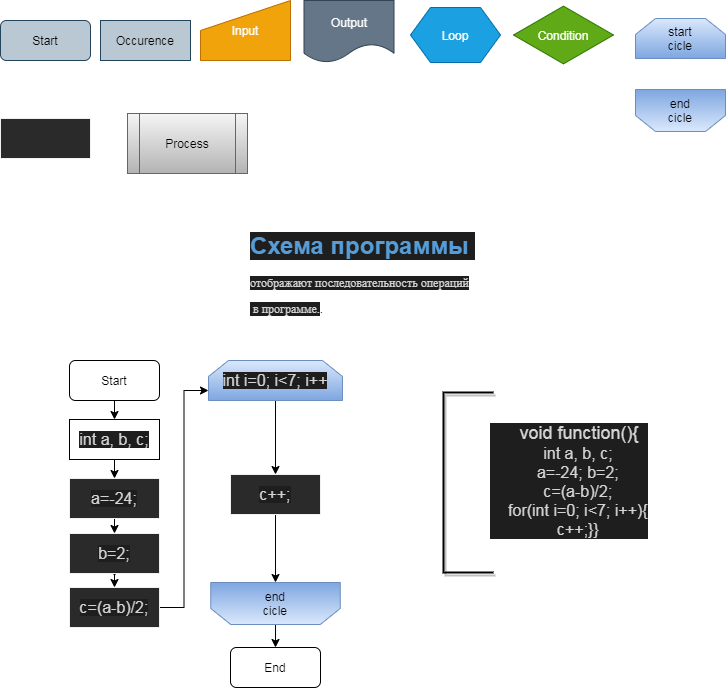

The diagram above was exported from draw.io. Its source (the exported page's mxGraphModel, read from the mxfile embedded in the PNG):
<mxGraphModel dx="926" dy="627" grid="0" gridSize="10" guides="1" tooltips="1" connect="1" arrows="1" fold="1" page="1" pageScale="1" pageWidth="827" pageHeight="1169" background="none" math="0" shadow="1">
  <root>
    <mxCell id="0" />
    <mxCell id="1" parent="0" />
    <mxCell id="IZbxht_VJX_FZ4038vk9-15" value="Start" style="rounded=1;whiteSpace=wrap;html=1;fillColor=#bac8d3;strokeColor=#23445d;" parent="1" vertex="1">
      <mxGeometry x="20" y="40" width="90" height="40" as="geometry" />
    </mxCell>
    <mxCell id="IZbxht_VJX_FZ4038vk9-16" value="Occurence" style="rounded=0;whiteSpace=wrap;html=1;fillColor=#bac8d3;strokeColor=#23445d;" parent="1" vertex="1">
      <mxGeometry x="120" y="40" width="90" height="40" as="geometry" />
    </mxCell>
    <mxCell id="IZbxht_VJX_FZ4038vk9-17" value="Input" style="shape=manualInput;whiteSpace=wrap;html=1;fillColor=#f0a30a;strokeColor=#BD7000;fontColor=#ffffff;" parent="1" vertex="1">
      <mxGeometry x="220" y="20" width="90" height="60" as="geometry" />
    </mxCell>
    <mxCell id="IZbxht_VJX_FZ4038vk9-18" value="Output" style="shape=document;whiteSpace=wrap;html=1;boundedLbl=1;fillColor=#647687;strokeColor=#314354;fontColor=#ffffff;" parent="1" vertex="1">
      <mxGeometry x="323.5" y="20" width="90" height="62" as="geometry" />
    </mxCell>
    <mxCell id="IZbxht_VJX_FZ4038vk9-19" value="Loop" style="shape=hexagon;perimeter=hexagonPerimeter2;whiteSpace=wrap;html=1;fixedSize=1;fillColor=#1ba1e2;strokeColor=#006EAF;fontColor=#ffffff;" parent="1" vertex="1">
      <mxGeometry x="430" y="27" width="90" height="55" as="geometry" />
    </mxCell>
    <mxCell id="IZbxht_VJX_FZ4038vk9-20" value="Condition" style="html=1;whiteSpace=wrap;aspect=fixed;shape=isoRectangle;fillColor=#60a917;strokeColor=#2D7600;fontColor=#ffffff;" parent="1" vertex="1">
      <mxGeometry x="533" y="24.5" width="100" height="60" as="geometry" />
    </mxCell>
    <mxCell id="15aZGHk28u55wJK1pC_H-1" value="&lt;h1&gt;&lt;div style=&quot;color: #d4d4d4 ; background-color: #1e1e1e&quot;&gt;&lt;span style=&quot;color: rgb(86 , 156 , 214)&quot;&gt;Схема&amp;nbsp;программы&amp;nbsp;&lt;/span&gt;&lt;/div&gt;&lt;/h1&gt;&lt;p&gt;&lt;span style=&quot;background-color: rgb(30 , 30 , 30) ; color: rgb(212 , 212 , 212) ; font-family: &amp;#34;&amp;#34;&quot;&gt;отображают&amp;nbsp;последовательность&amp;nbsp;операций&lt;/span&gt;&lt;/p&gt;&lt;p&gt;&lt;span style=&quot;background-color: rgb(30 , 30 , 30) ; color: rgb(212 , 212 , 212) ; font-family: &amp;#34;&amp;#34;&quot;&gt;&amp;nbsp;в&amp;nbsp;программе.&lt;/span&gt;.&lt;/p&gt;" style="text;html=1;strokeColor=none;fillColor=none;spacing=5;spacingTop=-20;whiteSpace=wrap;overflow=hidden;rounded=0;" parent="1" vertex="1">
      <mxGeometry x="265" y="246" width="260" height="120" as="geometry" />
    </mxCell>
    <mxCell id="15aZGHk28u55wJK1pC_H-3" value="&lt;div style=&quot;color: #d4d4d4 ; background-color: #1e1e1e&quot;&gt;&lt;div&gt;&lt;font style=&quot;font-size: 18px&quot;&gt;&amp;nbsp; &amp;nbsp; void&amp;nbsp;function(){&lt;/font&gt;&lt;/div&gt;&lt;div&gt;&lt;font size=&quot;3&quot;&gt;&amp;nbsp;&amp;nbsp;&amp;nbsp;&amp;nbsp;int&amp;nbsp;a,&amp;nbsp;b,&amp;nbsp;с;&lt;/font&gt;&lt;/div&gt;&lt;div&gt;&lt;font size=&quot;3&quot;&gt;&amp;nbsp;&amp;nbsp;&amp;nbsp;&amp;nbsp;a=-24;&amp;nbsp;b=2;&lt;/font&gt;&lt;/div&gt;&lt;div&gt;&lt;font size=&quot;3&quot;&gt;&amp;nbsp;&amp;nbsp;&amp;nbsp;&amp;nbsp;с=(a-b)/2;&lt;/font&gt;&lt;/div&gt;&lt;div&gt;&lt;font size=&quot;3&quot;&gt;&amp;nbsp;&amp;nbsp;&amp;nbsp;&amp;nbsp;for(int&amp;nbsp;i=0;&amp;nbsp;i&amp;lt;7;&amp;nbsp;i++){&lt;/font&gt;&lt;/div&gt;&lt;div&gt;&lt;font size=&quot;3&quot;&gt;&amp;nbsp;&amp;nbsp;&amp;nbsp;&amp;nbsp;c++;}}&lt;/font&gt;&lt;/div&gt;&lt;/div&gt;" style="text;html=1;strokeColor=none;fillColor=none;align=center;verticalAlign=middle;whiteSpace=wrap;rounded=0;" parent="1" vertex="1">
      <mxGeometry x="474" y="425" width="230" height="150" as="geometry" />
    </mxCell>
    <mxCell id="9D-fWb7JK3Z9S0hrLpNN-7" style="edgeStyle=orthogonalEdgeStyle;rounded=0;orthogonalLoop=1;jettySize=auto;html=1;exitX=0.5;exitY=1;exitDx=0;exitDy=0;entryX=0.5;entryY=0;entryDx=0;entryDy=0;" edge="1" parent="1" source="15aZGHk28u55wJK1pC_H-4" target="15aZGHk28u55wJK1pC_H-5">
      <mxGeometry relative="1" as="geometry" />
    </mxCell>
    <mxCell id="15aZGHk28u55wJK1pC_H-4" value="Start" style="rounded=1;whiteSpace=wrap;html=1;shadow=1;glass=0;sketch=0;" parent="1" vertex="1">
      <mxGeometry x="89" y="380" width="90" height="40" as="geometry" />
    </mxCell>
    <mxCell id="9D-fWb7JK3Z9S0hrLpNN-8" style="edgeStyle=orthogonalEdgeStyle;rounded=0;orthogonalLoop=1;jettySize=auto;html=1;exitX=0.5;exitY=1;exitDx=0;exitDy=0;entryX=0.5;entryY=0;entryDx=0;entryDy=0;" edge="1" parent="1" source="15aZGHk28u55wJK1pC_H-5" target="9D-fWb7JK3Z9S0hrLpNN-3">
      <mxGeometry relative="1" as="geometry" />
    </mxCell>
    <mxCell id="15aZGHk28u55wJK1pC_H-5" value="&lt;span style=&quot;color: rgb(212 , 212 , 212) ; font-size: medium ; background-color: rgb(30 , 30 , 30)&quot;&gt;int&amp;nbsp;a,&amp;nbsp;b,&amp;nbsp;с;&lt;/span&gt;" style="rounded=0;whiteSpace=wrap;html=1;glass=0;" parent="1" vertex="1">
      <mxGeometry x="89" y="439" width="90" height="40" as="geometry" />
    </mxCell>
    <mxCell id="9D-fWb7JK3Z9S0hrLpNN-9" style="edgeStyle=orthogonalEdgeStyle;rounded=0;orthogonalLoop=1;jettySize=auto;html=1;exitX=0.5;exitY=1;exitDx=0;exitDy=0;entryX=0.5;entryY=0;entryDx=0;entryDy=0;" edge="1" parent="1" source="9D-fWb7JK3Z9S0hrLpNN-3" target="9D-fWb7JK3Z9S0hrLpNN-6">
      <mxGeometry relative="1" as="geometry" />
    </mxCell>
    <mxCell id="9D-fWb7JK3Z9S0hrLpNN-3" value="&lt;span style=&quot;color: rgb(212 , 212 , 212) ; font-size: medium ; background-color: rgb(30 , 30 , 30)&quot;&gt;a=-24;&lt;/span&gt;" style="rounded=0;whiteSpace=wrap;html=1;shadow=1;glass=0;sketch=0;strokeColor=#f0f0f0;fillColor=#2a2a2a;imageHeight=23;" vertex="1" parent="1">
      <mxGeometry x="89" y="498" width="90" height="40" as="geometry" />
    </mxCell>
    <mxCell id="9D-fWb7JK3Z9S0hrLpNN-4" value="" style="rounded=0;whiteSpace=wrap;html=1;shadow=1;glass=0;sketch=0;strokeColor=#f0f0f0;fillColor=#2a2a2a;imageHeight=23;" vertex="1" parent="1">
      <mxGeometry x="20" y="138" width="90" height="40" as="geometry" />
    </mxCell>
    <mxCell id="9D-fWb7JK3Z9S0hrLpNN-16" style="edgeStyle=orthogonalEdgeStyle;rounded=0;orthogonalLoop=1;jettySize=auto;html=1;exitX=1;exitY=0.5;exitDx=0;exitDy=0;entryX=0;entryY=0.75;entryDx=0;entryDy=0;" edge="1" parent="1" source="9D-fWb7JK3Z9S0hrLpNN-5" target="9D-fWb7JK3Z9S0hrLpNN-15">
      <mxGeometry relative="1" as="geometry" />
    </mxCell>
    <mxCell id="9D-fWb7JK3Z9S0hrLpNN-5" value="&lt;span style=&quot;color: rgb(212 , 212 , 212) ; font-size: medium ; background-color: rgb(30 , 30 , 30)&quot;&gt;с=(a-b)/2;&lt;/span&gt;" style="rounded=0;whiteSpace=wrap;html=1;shadow=1;glass=0;sketch=0;strokeColor=#f0f0f0;fillColor=#2a2a2a;imageHeight=23;" vertex="1" parent="1">
      <mxGeometry x="89" y="607" width="90" height="40" as="geometry" />
    </mxCell>
    <mxCell id="9D-fWb7JK3Z9S0hrLpNN-10" style="edgeStyle=orthogonalEdgeStyle;rounded=0;orthogonalLoop=1;jettySize=auto;html=1;exitX=0.5;exitY=1;exitDx=0;exitDy=0;" edge="1" parent="1" source="9D-fWb7JK3Z9S0hrLpNN-6">
      <mxGeometry relative="1" as="geometry">
        <mxPoint x="134" y="596" as="targetPoint" />
      </mxGeometry>
    </mxCell>
    <mxCell id="9D-fWb7JK3Z9S0hrLpNN-12" style="edgeStyle=orthogonalEdgeStyle;rounded=0;orthogonalLoop=1;jettySize=auto;html=1;exitX=0.5;exitY=1;exitDx=0;exitDy=0;entryX=0.5;entryY=0;entryDx=0;entryDy=0;" edge="1" parent="1" source="9D-fWb7JK3Z9S0hrLpNN-6" target="9D-fWb7JK3Z9S0hrLpNN-5">
      <mxGeometry relative="1" as="geometry" />
    </mxCell>
    <mxCell id="9D-fWb7JK3Z9S0hrLpNN-6" value="&lt;span style=&quot;color: rgb(212 , 212 , 212) ; font-size: medium ; background-color: rgb(30 , 30 , 30)&quot;&gt;b=2;&lt;/span&gt;" style="rounded=0;whiteSpace=wrap;html=1;shadow=1;glass=0;sketch=0;strokeColor=#f0f0f0;fillColor=#2a2a2a;imageHeight=23;" vertex="1" parent="1">
      <mxGeometry x="89" y="553" width="90" height="40" as="geometry" />
    </mxCell>
    <mxCell id="9D-fWb7JK3Z9S0hrLpNN-13" value="start&lt;br&gt;cicle" style="shape=loopLimit;whiteSpace=wrap;html=1;rounded=0;shadow=1;glass=0;sketch=0;strokeColor=#6c8ebf;fillColor=#dae8fc;gradientColor=#7ea6e0;" vertex="1" parent="1">
      <mxGeometry x="655" y="38" width="90" height="40" as="geometry" />
    </mxCell>
    <mxCell id="9D-fWb7JK3Z9S0hrLpNN-14" value="end&lt;br&gt;cicle" style="shape=loopLimit;whiteSpace=wrap;html=1;rounded=0;shadow=1;glass=0;sketch=0;strokeColor=#6c8ebf;fillColor=#dae8fc;gradientColor=#7ea6e0;direction=west;" vertex="1" parent="1">
      <mxGeometry x="655" y="109" width="90" height="42" as="geometry" />
    </mxCell>
    <mxCell id="9D-fWb7JK3Z9S0hrLpNN-22" style="edgeStyle=orthogonalEdgeStyle;rounded=0;orthogonalLoop=1;jettySize=auto;html=1;exitX=0.5;exitY=1;exitDx=0;exitDy=0;entryX=0.5;entryY=0;entryDx=0;entryDy=0;" edge="1" parent="1" source="9D-fWb7JK3Z9S0hrLpNN-15" target="9D-fWb7JK3Z9S0hrLpNN-17">
      <mxGeometry relative="1" as="geometry" />
    </mxCell>
    <mxCell id="9D-fWb7JK3Z9S0hrLpNN-15" value="&lt;span style=&quot;color: rgb(212 , 212 , 212) ; font-size: medium ; background-color: rgb(30 , 30 , 30)&quot;&gt;int&amp;nbsp;i=0;&amp;nbsp;i&amp;lt;7;&amp;nbsp;i++&lt;/span&gt;" style="shape=loopLimit;whiteSpace=wrap;html=1;rounded=0;shadow=1;glass=0;sketch=0;strokeColor=#6c8ebf;fillColor=#dae8fc;gradientColor=#7ea6e0;" vertex="1" parent="1">
      <mxGeometry x="228" y="380" width="134" height="40" as="geometry" />
    </mxCell>
    <mxCell id="9D-fWb7JK3Z9S0hrLpNN-20" style="edgeStyle=orthogonalEdgeStyle;rounded=0;orthogonalLoop=1;jettySize=auto;html=1;exitX=0.5;exitY=1;exitDx=0;exitDy=0;entryX=0.5;entryY=1;entryDx=0;entryDy=0;" edge="1" parent="1" source="9D-fWb7JK3Z9S0hrLpNN-17" target="9D-fWb7JK3Z9S0hrLpNN-18">
      <mxGeometry relative="1" as="geometry" />
    </mxCell>
    <mxCell id="9D-fWb7JK3Z9S0hrLpNN-17" value="&lt;span style=&quot;color: rgb(212 , 212 , 212) ; font-size: medium ; background-color: rgb(30 , 30 , 30)&quot;&gt;c++;&lt;/span&gt;" style="rounded=0;whiteSpace=wrap;html=1;shadow=1;glass=0;sketch=0;strokeColor=#f0f0f0;fillColor=#2a2a2a;imageHeight=23;" vertex="1" parent="1">
      <mxGeometry x="250" y="494" width="90" height="40" as="geometry" />
    </mxCell>
    <mxCell id="9D-fWb7JK3Z9S0hrLpNN-26" style="edgeStyle=orthogonalEdgeStyle;rounded=0;orthogonalLoop=1;jettySize=auto;html=1;exitX=0.5;exitY=0;exitDx=0;exitDy=0;entryX=0.5;entryY=0;entryDx=0;entryDy=0;" edge="1" parent="1" source="9D-fWb7JK3Z9S0hrLpNN-18" target="9D-fWb7JK3Z9S0hrLpNN-25">
      <mxGeometry relative="1" as="geometry" />
    </mxCell>
    <mxCell id="9D-fWb7JK3Z9S0hrLpNN-18" value="end&lt;br&gt;cicle" style="shape=loopLimit;whiteSpace=wrap;html=1;rounded=0;shadow=1;glass=0;sketch=0;strokeColor=#6c8ebf;fillColor=#dae8fc;gradientColor=#7ea6e0;direction=west;" vertex="1" parent="1">
      <mxGeometry x="230.25" y="602" width="129.5" height="42" as="geometry" />
    </mxCell>
    <mxCell id="9D-fWb7JK3Z9S0hrLpNN-23" value="Process" style="shape=process;whiteSpace=wrap;html=1;backgroundOutline=1;rounded=0;shadow=1;glass=0;sketch=0;strokeColor=#666666;fillColor=#f5f5f5;gradientColor=#b3b3b3;" vertex="1" parent="1">
      <mxGeometry x="147" y="133" width="120" height="60" as="geometry" />
    </mxCell>
    <mxCell id="9D-fWb7JK3Z9S0hrLpNN-24" value="" style="strokeWidth=2;html=1;shape=mxgraph.flowchart.annotation_1;align=left;pointerEvents=1;rounded=0;shadow=1;glass=0;sketch=0;fillColor=#2a2a2a;" vertex="1" parent="1">
      <mxGeometry x="463" y="412" width="50" height="180" as="geometry" />
    </mxCell>
    <mxCell id="9D-fWb7JK3Z9S0hrLpNN-25" value="End" style="rounded=1;whiteSpace=wrap;html=1;shadow=1;glass=0;sketch=0;" vertex="1" parent="1">
      <mxGeometry x="250" y="667" width="90" height="40" as="geometry" />
    </mxCell>
  </root>
</mxGraphModel>